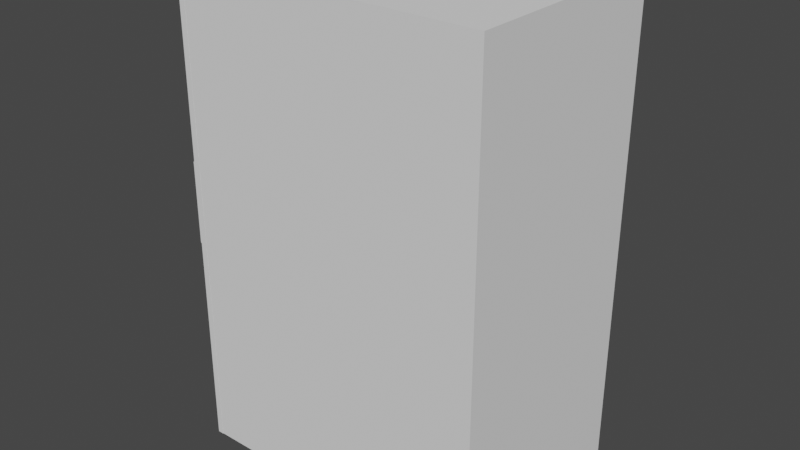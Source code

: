# Source: Cupboard_Thin_Side.blend  (saved by Blender 2.90.8; exported with 4.5.12 LTS)
import bpy
from mathutils import Matrix  # noqa: F401  (used for matrix-valued properties, if any)

bpy.ops.wm.read_factory_settings(use_empty=True)
scene = bpy.context.scene
scene.name = 'Scene'

# ---- collections
col_collection = bpy.data.collections.new('Collection'); scene.collection.children.link(col_collection)

# ---- world
world_world = bpy.data.worlds.new('World'); scene.world = world_world
world_world.use_nodes = True; world_world.node_tree.nodes.clear()
_N = world_world.node_tree.nodes; _L = world_world.node_tree.links
n0 = _N.new('ShaderNodeOutputWorld'); n0.name = 'World Output'; n0.location = (300, 300)
n1 = _N.new('ShaderNodeBackground'); n1.name = 'Background'; n1.location = (10, 300)
n1.inputs[0].default_value = (0.05088, 0.05088, 0.05088, 1.0)
_L.new(n1.outputs[0], n0.inputs[0])
n0.is_active_output = True
world_world.color = (0.05088, 0.05088, 0.05088)
world_world.use_sun_shadow = False
world_world.sun_shadow_jitter_overblur = 0.0

# ---- meshes
me_cupboard_bottom_thin = bpy.data.meshes.new('Cupboard_Bottom_Thin')
me_cupboard_bottom_thin.from_pydata([(0.3579, -0.1964, -0.4145), (0.3579, -0.1964, 0.4459), (0.3579, 0.1964, -0.4145), (0.3579, 0.1964, 0.4459), (-0.1525, -0.1964, -0.4145), (-0.1525, -0.1964, 0.4459), (-0.1525, 0.1964, -0.4145), (-0.1525, 0.1964, 0.4459), (0.3245, -0.1637, -0.3717), (0.3245, -0.1637, 0.3995), (0.3245, 0.1637, -0.3717), (0.3245, 0.1637, 0.3995), (-0.1525, -0.1637, -0.3717), (-0.1525, -0.1637, 0.3995), (-0.1525, 0.1637, -0.3717), (-0.1525, 0.1637, 0.3995), (0.3579, -0.1964, -0.1287), (-0.1525, 0.1964, -0.1287), (0.3579, 0.1964, -0.1287), (-0.1525, -0.1964, -0.1287), (0.3245, -0.1637, -0.1287), (-0.1525, 0.1637, -0.1287), (0.3245, 0.1637, -0.1287), (-0.1525, -0.1637, -0.1287), (-0.1525, 0.1964, -0.1569), (-0.1525, 0.1637, -0.1569), (0.3579, -0.1964, -0.1569), (0.3579, 0.1964, -0.1569), (-0.1525, -0.1964, -0.1569), (0.3245, -0.1637, -0.1569), (0.3245, 0.1637, -0.1569), (-0.1525, -0.1637, -0.1569), (0.3579, -0.1964, 0.1161), (0.3579, 0.1964, 0.1161), (-0.1525, -0.1964, 0.1161), (0.3245, -0.1637, 0.1161), (0.3245, 0.1637, 0.1161), (-0.1525, -0.1637, 0.1161), (-0.1525, 0.1964, 0.1161), (-0.1525, 0.1637, 0.1161), (0.3579, -0.1964, 0.1399), (0.3579, 0.1964, 0.1399), (-0.1525, -0.1964, 0.1399), (0.3245, -0.1637, 0.1399), (0.3245, 0.1637, 0.1399), (-0.1525, -0.1637, 0.1399), (-0.1525, 0.1964, 0.1399), (-0.1525, 0.1637, 0.1399), (-0.1887, -0.1964, 0.4459), (-0.1887, 0.1964, 0.4459), (-0.1887, 0.1964, -0.1569), (-0.1887, 0.1964, -0.4145), (-0.1887, -0.1964, 0.1399), (-0.1887, -0.1964, -0.4145), (-0.1887, -0.1637, 0.3995), (-0.1887, 0.1637, 0.3995), (-0.1887, 0.1637, -0.1569), (-0.1887, 0.1637, -0.3717), (-0.1887, -0.1637, 0.1399), (-0.1887, -0.1637, -0.3717), (-0.1887, 0.1964, 0.1161), (-0.1887, 0.1964, -0.1287), (-0.1887, -0.1964, -0.1569), (-0.1887, -0.1964, -0.1287), (-0.1887, 0.1637, 0.1161), (-0.1887, 0.1637, -0.1287), (-0.1887, -0.1637, -0.1569), (-0.1887, -0.1637, -0.1287), (-0.1887, -0.1964, 0.1161), (-0.1887, -0.1637, 0.1161), (-0.1887, 0.1964, 0.1399), (-0.1887, 0.1637, 0.1399)], [], [(0, 4, 6, 2), (27, 2, 6, 24), (5, 1, 3, 7), (26, 0, 2, 27), (28, 4, 0, 26), (8, 10, 14, 12), (30, 25, 14, 10), (13, 15, 11, 9), (29, 30, 10, 8), (31, 29, 8, 12), (45, 37, 69, 58), (28, 19, 63, 62), (46, 38, 60, 70), (25, 21, 65, 56), (37, 23, 67, 69), (14, 25, 56, 57), (37, 35, 20, 23), (35, 36, 22, 20), (36, 39, 21, 22), (34, 19, 16, 32), (32, 16, 18, 33), (33, 18, 17, 38), (5, 7, 49, 48), (17, 24, 50, 61), (21, 25, 31, 23), (22, 21, 23, 20), (19, 28, 26, 16), (16, 26, 27, 18), (18, 27, 24, 17), (25, 30, 29, 31), (41, 33, 38, 46), (40, 32, 33, 41), (42, 34, 32, 40), (35, 37, 39, 36), (45, 43, 44, 47), (38, 17, 61, 60), (31, 12, 59, 66), (12, 14, 57, 59), (13, 9, 43, 45), (9, 11, 44, 43), (11, 15, 47, 44), (5, 42, 40, 1), (1, 40, 41, 3), (3, 41, 46, 7), (34, 42, 52, 68), (37, 45, 47, 39), (48, 49, 55, 54), (50, 51, 57, 56), (52, 48, 54, 58), (51, 53, 59, 57), (62, 63, 67, 66), (60, 61, 65, 64), (53, 62, 66, 59), (61, 50, 56, 65), (70, 60, 64, 71), (63, 68, 69, 67), (49, 70, 71, 55), (68, 52, 58, 69), (6, 4, 53, 51), (13, 45, 58, 54), (39, 47, 71, 64), (7, 46, 70, 49), (24, 6, 51, 50), (21, 39, 64, 65), (47, 15, 55, 71), (4, 28, 62, 53), (15, 13, 54, 55), (19, 34, 68, 63), (42, 5, 48, 52), (23, 31, 66, 67)])
_uv = me_cupboard_bottom_thin.uv_layers.new(name='UVMap')
_uv.uv.foreach_set('vector', [0.008184, 0.3992, 0.008184, 0.197, 0.1638, 0.197, 0.1638, 0.3992, 0.9934, 0.2545, 0.9934, 0.3566, 0.7912, 0.3566, 0.7912, 0.2545, 0.7686, 0.7903, 0.7686, 0.9926, 0.613, 0.9926, 0.613, 0.7903, 0.1671, 0.4357, 0.1671, 0.3336, 0.3227, 0.3336, 0.3227, 0.4357, 0.9808, 0.8898, 0.9808, 0.9919, 0.7786, 0.9919, 0.7786, 0.8898, 0.4745, 0.4125, 0.6042, 0.4125, 0.6042, 0.6014, 0.4745, 0.6014, 0.1706, 0.2353, 0.3595, 0.2353, 0.3595, 0.3204, 0.1706, 0.3204, 0.1453, 0.9691, 0.01557, 0.9691, 0.01557, 0.7802, 0.1453, 0.7802, 0.6416, 0.01469, 0.7713, 0.01469, 0.7713, 0.09981, 0.6416, 0.09981, 0.1778, 0.9039, 0.3668, 0.9039, 0.3668, 0.989, 0.1778, 0.989, 0.1778, 0.7864, 0.1778, 0.7958, 0.1635, 0.7958, 0.1635, 0.7864, 0.9808, 0.8898, 0.9808, 0.8786, 0.9952, 0.8786, 0.9952, 0.8898, 0.7912, 0.1369, 0.7912, 0.1463, 0.7769, 0.1463, 0.7769, 0.1369, 0.3595, 0.2353, 0.3595, 0.2242, 0.3739, 0.2242, 0.3739, 0.2353, 0.1778, 0.7958, 0.1778, 0.8928, 0.1635, 0.8928, 0.1635, 0.7958, 0.3595, 0.3204, 0.3595, 0.2353, 0.3739, 0.2353, 0.3739, 0.3204, 0.1778, 0.7958, 0.3668, 0.7958, 0.3668, 0.8928, 0.1778, 0.8928, 0.6408, 0.1116, 0.7705, 0.1116, 0.7705, 0.2086, 0.6408, 0.2086, 0.1706, 0.1272, 0.3595, 0.1272, 0.3595, 0.2242, 0.1706, 0.2242, 0.9808, 0.7816, 0.9808, 0.8786, 0.7786, 0.8786, 0.7786, 0.7816, 0.1671, 0.5439, 0.1671, 0.4469, 0.3227, 0.4469, 0.3227, 0.5439, 0.9934, 0.1463, 0.9934, 0.2434, 0.7912, 0.2434, 0.7912, 0.1463, 0.7686, 0.7903, 0.613, 0.7903, 0.613, 0.776, 0.7686, 0.776, 0.7912, 0.2434, 0.7912, 0.2545, 0.7769, 0.2545, 0.7769, 0.2434, 0.7708, 0.1001, 0.7708, 0.1112, 0.6411, 0.1112, 0.6411, 0.1001, 0.6042, 0.6158, 0.6042, 0.8048, 0.4745, 0.8048, 0.4745, 0.6158, 0.9808, 0.8786, 0.9808, 0.8898, 0.7786, 0.8898, 0.7786, 0.8786, 0.1671, 0.4469, 0.1671, 0.4357, 0.3227, 0.4357, 0.3227, 0.4469, 0.9934, 0.2434, 0.9934, 0.2545, 0.7912, 0.2545, 0.7912, 0.2434, 0.1451, 0.4005, 0.1451, 0.5895, 0.01544, 0.5895, 0.01544, 0.4005, 0.9934, 0.1369, 0.9934, 0.1463, 0.7912, 0.1463, 0.7912, 0.1369, 0.1671, 0.5533, 0.1671, 0.5439, 0.3227, 0.5439, 0.3227, 0.5533, 0.9808, 0.7722, 0.9808, 0.7816, 0.7786, 0.7816, 0.7786, 0.7722, 0.1446, 0.5911, 0.1446, 0.78, 0.01492, 0.78, 0.01492, 0.5911, 0.4745, 0.9938, 0.4745, 0.8048, 0.6042, 0.8048, 0.6042, 0.9938, 0.7912, 0.1463, 0.7912, 0.2434, 0.7769, 0.2434, 0.7769, 0.1463, 0.1778, 0.9039, 0.1778, 0.989, 0.1635, 0.989, 0.1635, 0.9039, 0.4745, 0.6014, 0.6042, 0.6014, 0.6042, 0.6158, 0.4745, 0.6158, 0.1778, 0.6835, 0.3668, 0.6835, 0.3668, 0.7864, 0.1778, 0.7864, 0.6408, 0.218, 0.7705, 0.218, 0.7705, 0.3209, 0.6408, 0.3209, 0.1706, 0.01486, 0.3595, 0.01486, 0.3595, 0.1178, 0.1706, 0.1178, 0.9808, 0.6509, 0.9808, 0.7722, 0.7786, 0.7722, 0.7786, 0.6509, 0.1671, 0.6745, 0.1671, 0.5533, 0.3227, 0.5533, 0.3227, 0.6745, 0.9934, 0.01567, 0.9934, 0.1369, 0.7912, 0.1369, 0.7912, 0.01567, 0.9808, 0.7816, 0.9808, 0.7722, 0.9952, 0.7722, 0.9952, 0.7816, 0.7705, 0.2086, 0.7705, 0.218, 0.6408, 0.218, 0.6408, 0.2086, 0.07848, 0.01556, 0.1505, 0.01556, 0.1445, 0.02406, 0.08449, 0.02406, 0.1505, 0.1261, 0.1505, 0.1733, 0.1445, 0.1655, 0.1445, 0.1261, 0.07848, 0.07167, 0.07848, 0.01556, 0.08449, 0.02406, 0.08449, 0.07167, 0.1505, 0.1733, 0.07848, 0.1733, 0.08449, 0.1655, 0.1445, 0.1655, 0.07848, 0.1261, 0.07848, 0.1209, 0.08449, 0.1209, 0.08449, 0.1261, 0.1505, 0.07602, 0.1505, 0.1209, 0.1445, 0.1209, 0.1445, 0.07602, 0.07848, 0.1733, 0.07848, 0.1261, 0.08449, 0.1261, 0.08449, 0.1655, 0.1505, 0.1209, 0.1505, 0.1261, 0.1445, 0.1261, 0.1445, 0.1209, 0.1505, 0.07167, 0.1505, 0.07602, 0.1445, 0.07602, 0.1445, 0.07167, 0.07848, 0.1209, 0.07848, 0.07602, 0.08449, 0.07602, 0.08449, 0.1209, 0.1505, 0.01556, 0.1505, 0.07167, 0.1445, 0.07167, 0.1445, 0.02406, 0.07848, 0.07602, 0.07848, 0.07167, 0.08449, 0.07167, 0.08449, 0.07602, 0.1638, 0.197, 0.008184, 0.197, 0.008184, 0.1826, 0.1638, 0.1826, 0.1778, 0.6835, 0.1778, 0.7864, 0.1635, 0.7864, 0.1635, 0.6835, 0.3595, 0.1272, 0.3595, 0.1178, 0.3739, 0.1178, 0.3739, 0.1272, 0.7912, 0.01567, 0.7912, 0.1369, 0.7769, 0.1369, 0.7769, 0.01567, 0.7912, 0.2545, 0.7912, 0.3566, 0.7769, 0.3566, 0.7769, 0.2545, 0.3595, 0.2242, 0.3595, 0.1272, 0.3739, 0.1272, 0.3739, 0.2242, 0.3595, 0.1178, 0.3595, 0.01486, 0.3739, 0.01486, 0.3739, 0.1178, 0.9808, 0.9919, 0.9808, 0.8898, 0.9952, 0.8898, 0.9952, 0.9919, 0.01557, 0.9691, 0.1453, 0.9691, 0.1453, 0.9835, 0.01557, 0.9835, 0.9808, 0.8786, 0.9808, 0.7816, 0.9952, 0.7816, 0.9952, 0.8786, 0.9808, 0.7722, 0.9808, 0.6509, 0.9952, 0.6509, 0.9952, 0.7722, 0.1778, 0.8928, 0.1778, 0.9039, 0.1635, 0.9039, 0.1635, 0.8928])
me_cupboard_bottom_thin.materials.append(None)
me_cupboard_bottom_thin.use_remesh_preserve_volume = False
me_cupboard_bottom_thin.use_remesh_preserve_attributes = False
me_cupboard_bottom_thin.use_mirror_vertex_groups = False
me_cupboard_bottom_thin.update()
me_door_thin_bottom = bpy.data.meshes.new('Door_Thin_Bottom')
me_door_thin_bottom.from_pydata([(0.006524, -0.3429, -0.3414), (0.006524, -0.3429, 0.3379), (0.005897, -0.04986, -0.3414), (0.005897, -0.04986, 0.3379), (-0.004952, -0.3228, -0.3549), (-0.004952, -0.3228, 0.3515), (-0.005663, -0.07002, -0.3549), (-0.005663, -0.07002, 0.3515), (-0.00495, -0.3928, -0.4302), (-0.00495, -0.3928, 0.4302), (-0.00579, -6.035e-06, -0.4302), (-0.00579, -6.333e-06, 0.4302), (0.001365, -0.3228, -0.3549), (0.001365, -0.3228, 0.3515), (0.0006538, -0.07001, -0.3549), (0.0006538, -0.07001, 0.3515), (0.006631, -0.3928, -0.4302), (0.006631, -0.3928, 0.4302), (0.00579, 6.303e-06, -0.4302), (0.00579, 6.005e-06, 0.4302), (0.002115, -0.3429, -0.3414), (0.002115, -0.3429, 0.3379), (0.001488, -0.04986, -0.3414), (0.001488, -0.04986, 0.3379), (-0.03381, -0.3481, -0.06063), (-0.03381, -0.3713, -0.06063), (-0.03381, -0.3481, 0.08933), (-0.03381, -0.3713, 0.08933), (-0.004024, -0.3481, -0.06063), (-0.004024, -0.3713, -0.06063), (-0.004024, -0.3481, 0.08933), (-0.004024, -0.3713, 0.08933), (-0.02881, -0.3481, -0.05527), (-0.02881, -0.3713, -0.05527), (-0.02881, -0.3481, 0.08397), (-0.02881, -0.3713, 0.08397), (-0.004024, -0.3481, -0.05527), (-0.004024, -0.3713, -0.05527), (-0.004024, -0.3481, 0.08397), (-0.004024, -0.3713, 0.08397)], [], [(0, 2, 22, 20), (6, 4, 12, 14), (16, 17, 9, 8), (18, 16, 8, 10), (19, 18, 10, 11), (17, 19, 11, 9), (5, 4, 8, 9), (4, 6, 10, 8), (6, 7, 11, 10), (7, 5, 9, 11), (13, 15, 14, 12), (7, 6, 14, 15), (4, 5, 13, 12), (5, 7, 15, 13), (0, 1, 17, 16), (2, 0, 16, 18), (3, 2, 18, 19), (1, 3, 19, 17), (21, 20, 22, 23), (2, 3, 23, 22), (1, 0, 20, 21), (3, 1, 21, 23), (24, 25, 27, 26), (26, 27, 31, 30), (28, 29, 25, 24), (32, 34, 35, 33), (34, 38, 39, 35), (36, 32, 33, 37), (24, 26, 34, 32), (27, 25, 33, 35), (26, 30, 38, 34), (31, 27, 35, 39), (28, 24, 32, 36), (25, 29, 37, 33)])
_uv = me_door_thin_bottom.uv_layers.new(name='UVMap')
_uv.uv.foreach_set('vector', [0.6362, 0.3828, 0.7484, 0.3828, 0.7484, 0.3848, 0.6362, 0.3848, 0.4761, 0.05316, 0.5729, 0.05316, 0.5729, 0.05558, 0.4761, 0.05558, 0.6054, 0.02434, 0.6054, 0.3536, 0.5997, 0.3537, 0.5997, 0.02436, 0.4493, 0.01993, 0.5997, 0.01993, 0.5997, 0.02436, 0.4493, 0.02436, 0.4436, 0.3537, 0.4436, 0.02438, 0.4493, 0.02436, 0.4493, 0.3537, 0.5997, 0.3581, 0.4493, 0.3581, 0.4493, 0.3537, 0.5997, 0.3537, 0.5729, 0.3235, 0.5729, 0.05316, 0.5997, 0.02436, 0.5997, 0.3537, 0.5729, 0.05316, 0.4761, 0.05316, 0.4493, 0.02436, 0.5997, 0.02436, 0.4761, 0.05316, 0.4761, 0.3235, 0.4493, 0.3537, 0.4493, 0.02436, 0.4761, 0.3235, 0.5729, 0.3235, 0.5997, 0.3537, 0.4493, 0.3537, 0.9926, 0.6441, 0.8925, 0.6441, 0.8925, 0.3642, 0.9926, 0.3642, 0.4761, 0.3235, 0.4761, 0.05316, 0.4809, 0.05313, 0.4809, 0.3235, 0.5729, 0.05316, 0.5729, 0.3235, 0.5682, 0.3236, 0.5682, 0.05319, 0.5729, 0.3235, 0.4761, 0.3235, 0.4761, 0.3211, 0.5729, 0.3211, 0.6362, 0.3828, 0.6362, 0.6429, 0.6171, 0.6782, 0.6171, 0.3488, 0.7484, 0.3828, 0.6362, 0.3828, 0.6171, 0.3488, 0.7675, 0.3488, 0.7484, 0.6429, 0.7484, 0.3828, 0.7675, 0.3488, 0.7675, 0.6782, 0.6362, 0.6429, 0.7484, 0.6429, 0.7675, 0.6782, 0.6171, 0.6782, 0.3374, 0.6531, 0.3374, 0.3839, 0.4535, 0.3839, 0.4535, 0.6531, 0.7484, 0.3828, 0.7484, 0.6429, 0.7439, 0.6429, 0.7439, 0.3829, 0.6362, 0.6429, 0.6362, 0.3828, 0.6408, 0.3828, 0.6408, 0.6429, 0.7484, 0.6429, 0.6362, 0.6429, 0.6362, 0.6409, 0.7484, 0.6409, 0.1225, 0.1157, 0.1133, 0.1157, 0.1133, 0.0563, 0.1225, 0.0563, 0.102, 0.1139, 0.1112, 0.1139, 0.1112, 0.1257, 0.102, 0.1257, 0.1019, 0.04632, 0.1111, 0.04632, 0.1111, 0.05813, 0.1019, 0.05813, 0.1022, 0.1136, 0.1022, 0.05842, 0.1113, 0.05842, 0.1113, 0.1136, 0.1225, 0.1159, 0.1225, 0.1257, 0.1133, 0.1257, 0.1133, 0.1159, 0.1225, 0.04632, 0.1225, 0.05615, 0.1133, 0.05615, 0.1133, 0.04632, 0.1225, 0.1157, 0.1225, 0.0563, 0.1245, 0.05842, 0.1245, 0.1136, 0.1133, 0.0563, 0.1133, 0.1157, 0.1113, 0.1136, 0.1113, 0.05842, 0.102, 0.1139, 0.102, 0.1257, 0.09989, 0.1257, 0.09989, 0.1159, 0.1112, 0.1257, 0.1112, 0.1139, 0.1133, 0.1159, 0.1133, 0.1257, 0.1019, 0.04632, 0.1019, 0.05813, 0.09982, 0.05615, 0.09982, 0.04632, 0.1111, 0.05813, 0.1111, 0.04632, 0.1133, 0.04632, 0.1133, 0.05615])
me_door_thin_bottom.materials.append(None)
me_door_thin_bottom.use_remesh_preserve_volume = False
me_door_thin_bottom.use_remesh_preserve_attributes = False
me_door_thin_bottom.use_mirror_vertex_groups = False
me_door_thin_bottom.update()

# ---- objects
ob_cupboard_bottom_thin = bpy.data.objects.new('Cupboard_Bottom_Thin', me_cupboard_bottom_thin)
ob_door_thin_bottom = bpy.data.objects.new('Door_Thin_Bottom', me_door_thin_bottom)

# ---- transforms, parenting, visibility, modifiers, constraints
ob_cupboard_bottom_thin.location = (-0.2522, 0.02833, -0.0165)
ob_cupboard_bottom_thin.lock_rotations_4d = False
ob_cupboard_bottom_thin.empty_display_type = 'ARROWS'
ob_cupboard_bottom_thin.lineart.crease_threshold = 0.0
ob_door_thin_bottom.location = (-0.4449, 0.2246, -0.001601)
ob_door_thin_bottom.lock_rotations_4d = False
ob_door_thin_bottom.empty_display_type = 'ARROWS'
ob_door_thin_bottom.lineart.crease_threshold = 0.0
_c = ob_door_thin_bottom.constraints.new('LIMIT_ROTATION'); _c.name = 'Limit Rotation'
_c.use_limit_z = True
_c.min_z = -2.513
_c.max_z = -0.006632
_c.use_legacy_behavior = True

# ---- collection membership
col_collection.objects.link(ob_cupboard_bottom_thin)
col_collection.objects.link(ob_door_thin_bottom)

# ---- scene / render settings (as saved in the file)
scene.frame_start = 1; scene.frame_end = 30; scene.frame_set(1)
scene.render.engine = 'BLENDER_EEVEE_NEXT'
scene.cycles.use_denoising = False
scene.cycles.samples = 128
scene.cycles.sampling_pattern = 'TABULATED_SOBOL'
scene.cycles.use_adaptive_sampling = False
scene.cycles.use_light_tree = False
scene.view_settings.view_transform = 'Filmic'
bpy.context.view_layer.update()

# ---- added for rendering (the .blend has no active camera and no usable light): camera, sun
cam_auto = bpy.data.cameras.new('AutoCamera')
cam_auto.lens = 50.0
cam_auto.sensor_width = 36.0
cam_auto.clip_end = 1000.0
ob_auto_camera = bpy.data.objects.new('AutoCamera', cam_auto)
scene.collection.objects.link(ob_auto_camera)
ob_auto_camera.location = (0.842776, -1.20842, 0.82324)
ob_auto_camera.rotation_euler = (1.09748, -7.21219e-08, 0.694738)
scene.camera = ob_auto_camera
light_auto_sun = bpy.data.lights.new('AutoSun', 'SUN')
light_auto_sun.energy = 3.0
light_auto_sun.angle = 0.0523599
ob_auto_sun = bpy.data.objects.new('AutoSun', light_auto_sun)
scene.collection.objects.link(ob_auto_sun)
ob_auto_sun.rotation_euler = (0.872665, 0.174533, 0.523599)
bpy.context.view_layer.update()
